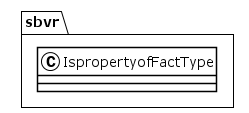

The diagram above was rendered by PlantUML. Its source (embedded in the PNG):
@startuml
!theme plain
package sbvr {
class IspropertyofFactType {
}
}
@enduml